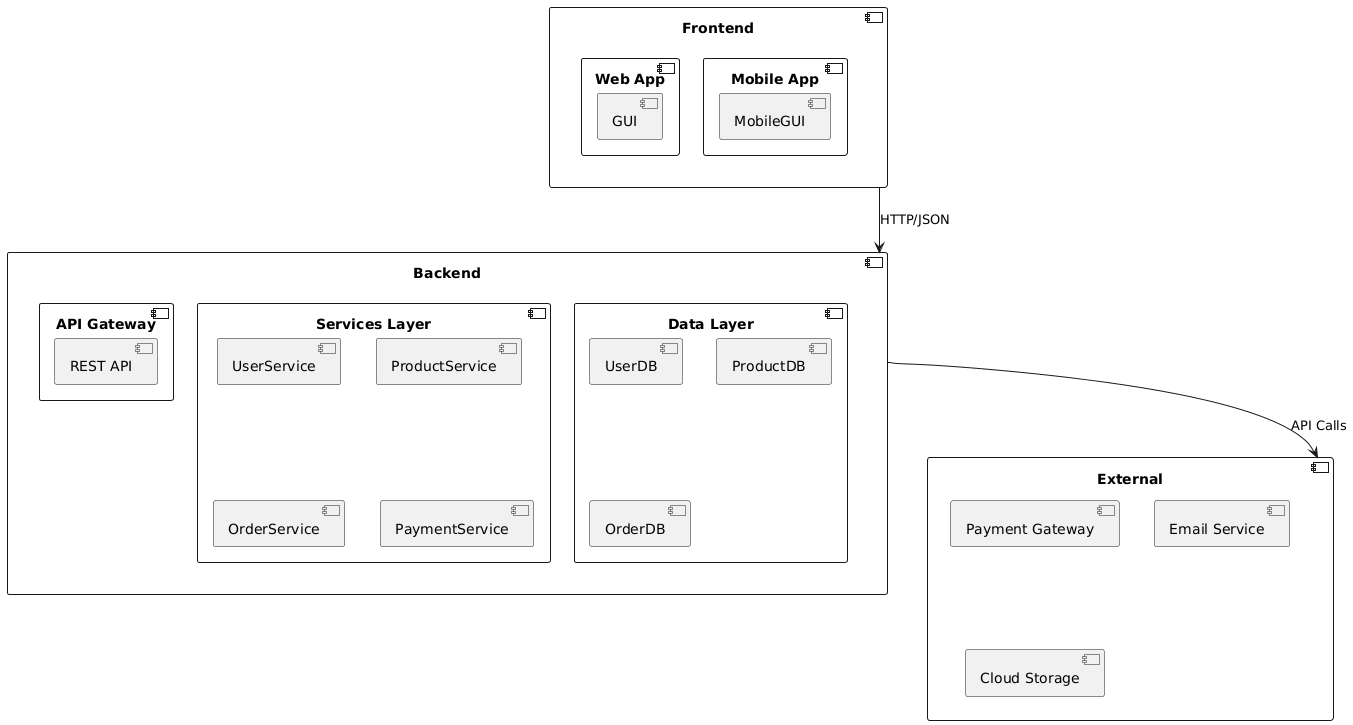

The diagram above was rendered by PlantUML. Its source (embedded in the PNG):
@startuml
component "Frontend" as Frontend {
  component "Web App" as WebApp {
    [GUI]
  }
  component "Mobile App" as MobileApp {
    [MobileGUI]
  }
}

component "Backend" as Backend {
  component "API Gateway" as API {
    [REST API]
  }
  
  component "Services Layer" as Services {
    component "UserService"
    component "ProductService" 
    component "OrderService"
    component "PaymentService"
  }
  
  component "Data Layer" as Data {
    component "UserDB"
    component "ProductDB"
    component "OrderDB"
  }
}

component "External" as External {
  component "Payment Gateway"
  component "Email Service"
  component "Cloud Storage"
}

Frontend --> Backend : HTTP/JSON
Backend --> External : API Calls
@enduml